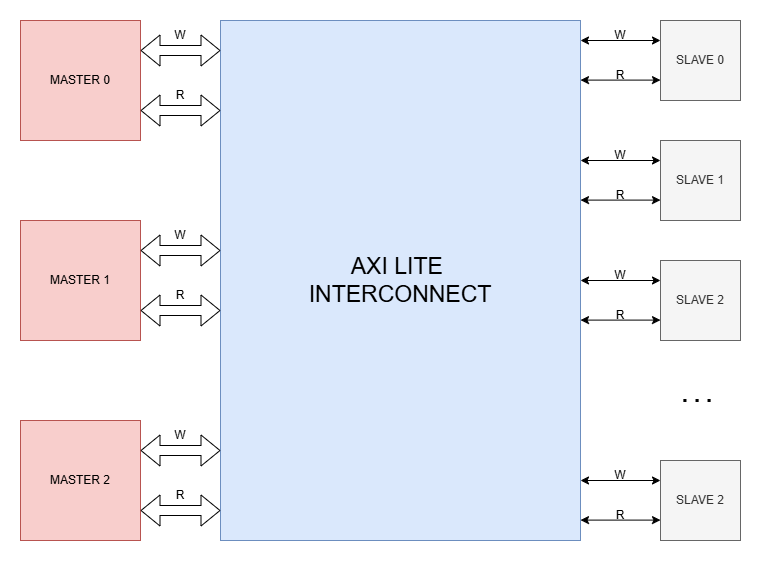

The diagram above was exported from draw.io. Its source (the exported page's mxGraphModel, read from the mxfile embedded in the PNG):
<mxGraphModel dx="1042" dy="608" grid="1" gridSize="10" guides="1" tooltips="1" connect="1" arrows="1" fold="1" page="1" pageScale="1" pageWidth="850" pageHeight="1100" math="0" shadow="0">
  <root>
    <mxCell id="0" />
    <mxCell id="1" parent="0" />
    <mxCell id="1lZnJkh6u2mLFwkuUuXj-1" value="MASTER 0" style="rounded=0;whiteSpace=wrap;html=1;fillColor=#f8cecc;strokeColor=#b85450;" vertex="1" parent="1">
      <mxGeometry x="40" y="280" width="120" height="120" as="geometry" />
    </mxCell>
    <mxCell id="1lZnJkh6u2mLFwkuUuXj-2" value="&lt;font style=&quot;font-size: 23px;&quot;&gt;AXI LITE&amp;nbsp;&lt;/font&gt;&lt;div&gt;&lt;font style=&quot;font-size: 23px;&quot;&gt;INTERCONNECT&lt;/font&gt;&lt;/div&gt;" style="rounded=0;whiteSpace=wrap;html=1;fillColor=#dae8fc;strokeColor=#6c8ebf;" vertex="1" parent="1">
      <mxGeometry x="240" y="280" width="360" height="520" as="geometry" />
    </mxCell>
    <mxCell id="1lZnJkh6u2mLFwkuUuXj-5" value="SLAVE 0" style="rounded=0;whiteSpace=wrap;html=1;fillColor=#f5f5f5;fontColor=#333333;strokeColor=#666666;" vertex="1" parent="1">
      <mxGeometry x="680" y="280" width="80" height="80" as="geometry" />
    </mxCell>
    <mxCell id="1lZnJkh6u2mLFwkuUuXj-11" value="&lt;span style=&quot;font-size: 22px;&quot;&gt;&lt;b&gt;. . .&amp;nbsp;&lt;/b&gt;&lt;/span&gt;" style="text;html=1;align=center;verticalAlign=middle;whiteSpace=wrap;rounded=0;" vertex="1" parent="1">
      <mxGeometry x="690" y="640" width="60" height="30" as="geometry" />
    </mxCell>
    <mxCell id="1lZnJkh6u2mLFwkuUuXj-12" value="" style="shape=flexArrow;endArrow=classic;startArrow=classic;html=1;rounded=0;exitX=1;exitY=0.25;exitDx=0;exitDy=0;" edge="1" parent="1" source="1lZnJkh6u2mLFwkuUuXj-1">
      <mxGeometry width="100" height="100" relative="1" as="geometry">
        <mxPoint x="400" y="510" as="sourcePoint" />
        <mxPoint x="240" y="310" as="targetPoint" />
      </mxGeometry>
    </mxCell>
    <mxCell id="1lZnJkh6u2mLFwkuUuXj-13" value="" style="shape=flexArrow;endArrow=classic;startArrow=classic;html=1;rounded=0;exitX=1;exitY=0.25;exitDx=0;exitDy=0;" edge="1" parent="1">
      <mxGeometry width="100" height="100" relative="1" as="geometry">
        <mxPoint x="160" y="370" as="sourcePoint" />
        <mxPoint x="240" y="370" as="targetPoint" />
      </mxGeometry>
    </mxCell>
    <mxCell id="1lZnJkh6u2mLFwkuUuXj-14" value="W" style="text;html=1;align=center;verticalAlign=middle;whiteSpace=wrap;rounded=0;" vertex="1" parent="1">
      <mxGeometry x="170" y="280" width="60" height="30" as="geometry" />
    </mxCell>
    <mxCell id="1lZnJkh6u2mLFwkuUuXj-15" value="R" style="text;html=1;align=center;verticalAlign=middle;whiteSpace=wrap;rounded=0;" vertex="1" parent="1">
      <mxGeometry x="170" y="340" width="60" height="30" as="geometry" />
    </mxCell>
    <mxCell id="1lZnJkh6u2mLFwkuUuXj-16" value="MASTER 1" style="rounded=0;whiteSpace=wrap;html=1;fillColor=#f8cecc;strokeColor=#b85450;" vertex="1" parent="1">
      <mxGeometry x="40" y="480" width="120" height="120" as="geometry" />
    </mxCell>
    <mxCell id="1lZnJkh6u2mLFwkuUuXj-17" value="" style="shape=flexArrow;endArrow=classic;startArrow=classic;html=1;rounded=0;exitX=1;exitY=0.25;exitDx=0;exitDy=0;" edge="1" parent="1" source="1lZnJkh6u2mLFwkuUuXj-16">
      <mxGeometry width="100" height="100" relative="1" as="geometry">
        <mxPoint x="400" y="710" as="sourcePoint" />
        <mxPoint x="240" y="510" as="targetPoint" />
      </mxGeometry>
    </mxCell>
    <mxCell id="1lZnJkh6u2mLFwkuUuXj-18" value="" style="shape=flexArrow;endArrow=classic;startArrow=classic;html=1;rounded=0;exitX=1;exitY=0.25;exitDx=0;exitDy=0;" edge="1" parent="1">
      <mxGeometry width="100" height="100" relative="1" as="geometry">
        <mxPoint x="160" y="570" as="sourcePoint" />
        <mxPoint x="240" y="570" as="targetPoint" />
      </mxGeometry>
    </mxCell>
    <mxCell id="1lZnJkh6u2mLFwkuUuXj-19" value="W" style="text;html=1;align=center;verticalAlign=middle;whiteSpace=wrap;rounded=0;" vertex="1" parent="1">
      <mxGeometry x="170" y="480" width="60" height="30" as="geometry" />
    </mxCell>
    <mxCell id="1lZnJkh6u2mLFwkuUuXj-20" value="R" style="text;html=1;align=center;verticalAlign=middle;whiteSpace=wrap;rounded=0;" vertex="1" parent="1">
      <mxGeometry x="170" y="540" width="60" height="30" as="geometry" />
    </mxCell>
    <mxCell id="1lZnJkh6u2mLFwkuUuXj-21" value="MASTER 2" style="rounded=0;whiteSpace=wrap;html=1;fillColor=#f8cecc;strokeColor=#b85450;" vertex="1" parent="1">
      <mxGeometry x="40" y="680" width="120" height="120" as="geometry" />
    </mxCell>
    <mxCell id="1lZnJkh6u2mLFwkuUuXj-22" value="" style="shape=flexArrow;endArrow=classic;startArrow=classic;html=1;rounded=0;exitX=1;exitY=0.25;exitDx=0;exitDy=0;" edge="1" parent="1" source="1lZnJkh6u2mLFwkuUuXj-21">
      <mxGeometry width="100" height="100" relative="1" as="geometry">
        <mxPoint x="400" y="910" as="sourcePoint" />
        <mxPoint x="240" y="710" as="targetPoint" />
      </mxGeometry>
    </mxCell>
    <mxCell id="1lZnJkh6u2mLFwkuUuXj-23" value="" style="shape=flexArrow;endArrow=classic;startArrow=classic;html=1;rounded=0;exitX=1;exitY=0.25;exitDx=0;exitDy=0;" edge="1" parent="1">
      <mxGeometry width="100" height="100" relative="1" as="geometry">
        <mxPoint x="160" y="770" as="sourcePoint" />
        <mxPoint x="240" y="770" as="targetPoint" />
      </mxGeometry>
    </mxCell>
    <mxCell id="1lZnJkh6u2mLFwkuUuXj-24" value="W" style="text;html=1;align=center;verticalAlign=middle;whiteSpace=wrap;rounded=0;" vertex="1" parent="1">
      <mxGeometry x="170" y="680" width="60" height="30" as="geometry" />
    </mxCell>
    <mxCell id="1lZnJkh6u2mLFwkuUuXj-25" value="R" style="text;html=1;align=center;verticalAlign=middle;whiteSpace=wrap;rounded=0;" vertex="1" parent="1">
      <mxGeometry x="170" y="740" width="60" height="30" as="geometry" />
    </mxCell>
    <mxCell id="1lZnJkh6u2mLFwkuUuXj-26" value="" style="endArrow=classic;startArrow=classic;html=1;rounded=0;entryX=0;entryY=0.25;entryDx=0;entryDy=0;" edge="1" parent="1" target="1lZnJkh6u2mLFwkuUuXj-5">
      <mxGeometry width="50" height="50" relative="1" as="geometry">
        <mxPoint x="600" y="300" as="sourcePoint" />
        <mxPoint x="490" y="500" as="targetPoint" />
      </mxGeometry>
    </mxCell>
    <mxCell id="1lZnJkh6u2mLFwkuUuXj-27" value="" style="endArrow=classic;startArrow=classic;html=1;rounded=0;entryX=0;entryY=0.25;entryDx=0;entryDy=0;" edge="1" parent="1">
      <mxGeometry width="50" height="50" relative="1" as="geometry">
        <mxPoint x="600" y="339.6" as="sourcePoint" />
        <mxPoint x="680" y="339.6" as="targetPoint" />
      </mxGeometry>
    </mxCell>
    <mxCell id="1lZnJkh6u2mLFwkuUuXj-28" value="W" style="text;html=1;align=center;verticalAlign=middle;whiteSpace=wrap;rounded=0;" vertex="1" parent="1">
      <mxGeometry x="610" y="280" width="60" height="30" as="geometry" />
    </mxCell>
    <mxCell id="1lZnJkh6u2mLFwkuUuXj-29" value="R" style="text;html=1;align=center;verticalAlign=middle;whiteSpace=wrap;rounded=0;" vertex="1" parent="1">
      <mxGeometry x="610" y="320" width="60" height="30" as="geometry" />
    </mxCell>
    <mxCell id="1lZnJkh6u2mLFwkuUuXj-31" value="SLAVE 1" style="rounded=0;whiteSpace=wrap;html=1;fillColor=#f5f5f5;fontColor=#333333;strokeColor=#666666;" vertex="1" parent="1">
      <mxGeometry x="680" y="400" width="80" height="80" as="geometry" />
    </mxCell>
    <mxCell id="1lZnJkh6u2mLFwkuUuXj-32" value="" style="endArrow=classic;startArrow=classic;html=1;rounded=0;entryX=0;entryY=0.25;entryDx=0;entryDy=0;" edge="1" parent="1" target="1lZnJkh6u2mLFwkuUuXj-31">
      <mxGeometry width="50" height="50" relative="1" as="geometry">
        <mxPoint x="600" y="420" as="sourcePoint" />
        <mxPoint x="490" y="620" as="targetPoint" />
      </mxGeometry>
    </mxCell>
    <mxCell id="1lZnJkh6u2mLFwkuUuXj-33" value="" style="endArrow=classic;startArrow=classic;html=1;rounded=0;entryX=0;entryY=0.25;entryDx=0;entryDy=0;" edge="1" parent="1">
      <mxGeometry width="50" height="50" relative="1" as="geometry">
        <mxPoint x="600" y="459.6" as="sourcePoint" />
        <mxPoint x="680" y="459.6" as="targetPoint" />
      </mxGeometry>
    </mxCell>
    <mxCell id="1lZnJkh6u2mLFwkuUuXj-34" value="W" style="text;html=1;align=center;verticalAlign=middle;whiteSpace=wrap;rounded=0;" vertex="1" parent="1">
      <mxGeometry x="610" y="400" width="60" height="30" as="geometry" />
    </mxCell>
    <mxCell id="1lZnJkh6u2mLFwkuUuXj-35" value="R" style="text;html=1;align=center;verticalAlign=middle;whiteSpace=wrap;rounded=0;" vertex="1" parent="1">
      <mxGeometry x="610" y="440" width="60" height="30" as="geometry" />
    </mxCell>
    <mxCell id="1lZnJkh6u2mLFwkuUuXj-37" value="SLAVE 2" style="rounded=0;whiteSpace=wrap;html=1;fillColor=#f5f5f5;fontColor=#333333;strokeColor=#666666;" vertex="1" parent="1">
      <mxGeometry x="680" y="520" width="80" height="80" as="geometry" />
    </mxCell>
    <mxCell id="1lZnJkh6u2mLFwkuUuXj-38" value="" style="endArrow=classic;startArrow=classic;html=1;rounded=0;entryX=0;entryY=0.25;entryDx=0;entryDy=0;" edge="1" parent="1" target="1lZnJkh6u2mLFwkuUuXj-37">
      <mxGeometry width="50" height="50" relative="1" as="geometry">
        <mxPoint x="600" y="540" as="sourcePoint" />
        <mxPoint x="490" y="740" as="targetPoint" />
      </mxGeometry>
    </mxCell>
    <mxCell id="1lZnJkh6u2mLFwkuUuXj-39" value="" style="endArrow=classic;startArrow=classic;html=1;rounded=0;entryX=0;entryY=0.25;entryDx=0;entryDy=0;" edge="1" parent="1">
      <mxGeometry width="50" height="50" relative="1" as="geometry">
        <mxPoint x="600" y="579.6" as="sourcePoint" />
        <mxPoint x="680" y="579.6" as="targetPoint" />
      </mxGeometry>
    </mxCell>
    <mxCell id="1lZnJkh6u2mLFwkuUuXj-40" value="W" style="text;html=1;align=center;verticalAlign=middle;whiteSpace=wrap;rounded=0;" vertex="1" parent="1">
      <mxGeometry x="610" y="520" width="60" height="30" as="geometry" />
    </mxCell>
    <mxCell id="1lZnJkh6u2mLFwkuUuXj-41" value="R" style="text;html=1;align=center;verticalAlign=middle;whiteSpace=wrap;rounded=0;" vertex="1" parent="1">
      <mxGeometry x="610" y="560" width="60" height="30" as="geometry" />
    </mxCell>
    <mxCell id="1lZnJkh6u2mLFwkuUuXj-42" value="SLAVE 2" style="rounded=0;whiteSpace=wrap;html=1;fillColor=#f5f5f5;fontColor=#333333;strokeColor=#666666;" vertex="1" parent="1">
      <mxGeometry x="680" y="720" width="80" height="80" as="geometry" />
    </mxCell>
    <mxCell id="1lZnJkh6u2mLFwkuUuXj-43" value="" style="endArrow=classic;startArrow=classic;html=1;rounded=0;entryX=0;entryY=0.25;entryDx=0;entryDy=0;" edge="1" parent="1" target="1lZnJkh6u2mLFwkuUuXj-42">
      <mxGeometry width="50" height="50" relative="1" as="geometry">
        <mxPoint x="600" y="740" as="sourcePoint" />
        <mxPoint x="490" y="940" as="targetPoint" />
      </mxGeometry>
    </mxCell>
    <mxCell id="1lZnJkh6u2mLFwkuUuXj-44" value="" style="endArrow=classic;startArrow=classic;html=1;rounded=0;entryX=0;entryY=0.25;entryDx=0;entryDy=0;" edge="1" parent="1">
      <mxGeometry width="50" height="50" relative="1" as="geometry">
        <mxPoint x="600" y="779.6" as="sourcePoint" />
        <mxPoint x="680" y="779.6" as="targetPoint" />
      </mxGeometry>
    </mxCell>
    <mxCell id="1lZnJkh6u2mLFwkuUuXj-45" value="W" style="text;html=1;align=center;verticalAlign=middle;whiteSpace=wrap;rounded=0;" vertex="1" parent="1">
      <mxGeometry x="610" y="720" width="60" height="30" as="geometry" />
    </mxCell>
    <mxCell id="1lZnJkh6u2mLFwkuUuXj-46" value="R" style="text;html=1;align=center;verticalAlign=middle;whiteSpace=wrap;rounded=0;" vertex="1" parent="1">
      <mxGeometry x="610" y="760" width="60" height="30" as="geometry" />
    </mxCell>
  </root>
</mxGraphModel>